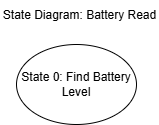

The diagram above was exported from draw.io. Its source (the exported page's mxGraphModel, read from the mxfile embedded in the PNG):
<mxGraphModel dx="696" dy="1229" grid="0" gridSize="10" guides="1" tooltips="1" connect="1" arrows="1" fold="1" page="0" pageScale="1" pageWidth="850" pageHeight="1100" math="0" shadow="0">
  <root>
    <mxCell id="0" />
    <mxCell id="1" parent="0" />
    <mxCell id="UNt_hMlwC2dtnrrDiczY-1" parent="1" style="ellipse;whiteSpace=wrap;html=1;" value="State 0: Find Battery Level" vertex="1">
      <mxGeometry height="80" width="120" x="112" y="17" as="geometry" />
    </mxCell>
    <mxCell id="UNt_hMlwC2dtnrrDiczY-2" parent="1" style="text;html=1;whiteSpace=wrap;strokeColor=none;fillColor=none;align=center;verticalAlign=middle;rounded=0;" value="State Diagram: Battery Read" vertex="1">
      <mxGeometry height="30" width="159" x="96" y="-27" as="geometry" />
    </mxCell>
  </root>
</mxGraphModel>